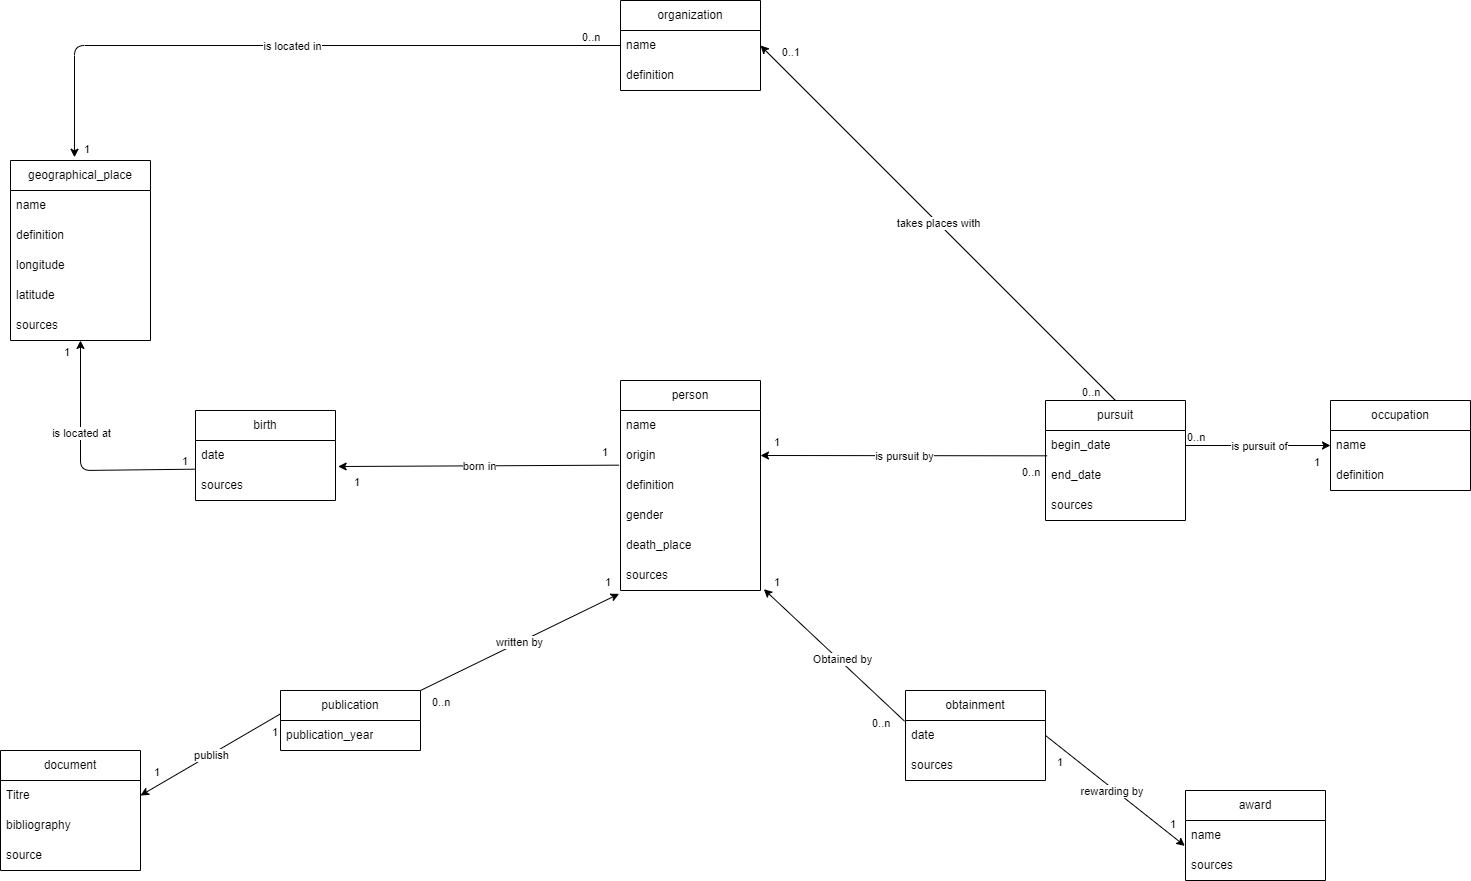

The diagram above was exported from draw.io. Its source (the exported page's mxGraphModel, read from the mxfile embedded in the PNG):
<mxGraphModel dx="1605" dy="1527" grid="1" gridSize="10" guides="1" tooltips="1" connect="1" arrows="1" fold="1" page="1" pageScale="1" pageWidth="850" pageHeight="1100" math="0" shadow="0">
  <root>
    <mxCell id="0" />
    <mxCell id="1" parent="0" />
    <mxCell id="2" value="person" style="swimlane;fontStyle=0;childLayout=stackLayout;horizontal=1;startSize=30;horizontalStack=0;resizeParent=1;resizeParentMax=0;resizeLast=0;collapsible=1;marginBottom=0;whiteSpace=wrap;html=1;" parent="1" vertex="1">
      <mxGeometry x="-70" y="140" width="140" height="210" as="geometry" />
    </mxCell>
    <mxCell id="3" value="name" style="text;strokeColor=none;fillColor=none;align=left;verticalAlign=middle;spacingLeft=4;spacingRight=4;overflow=hidden;points=[[0,0.5],[1,0.5]];portConstraint=eastwest;rotatable=0;whiteSpace=wrap;html=1;" parent="2" vertex="1">
      <mxGeometry y="30" width="140" height="30" as="geometry" />
    </mxCell>
    <mxCell id="7" value="origin" style="text;strokeColor=none;fillColor=none;align=left;verticalAlign=middle;spacingLeft=4;spacingRight=4;overflow=hidden;points=[[0,0.5],[1,0.5]];portConstraint=eastwest;rotatable=0;whiteSpace=wrap;html=1;" parent="2" vertex="1">
      <mxGeometry y="60" width="140" height="30" as="geometry" />
    </mxCell>
    <mxCell id="92" value="definition" style="text;strokeColor=none;fillColor=none;align=left;verticalAlign=middle;spacingLeft=4;spacingRight=4;overflow=hidden;points=[[0,0.5],[1,0.5]];portConstraint=eastwest;rotatable=0;whiteSpace=wrap;html=1;" parent="2" vertex="1">
      <mxGeometry y="90" width="140" height="30" as="geometry" />
    </mxCell>
    <mxCell id="57" value="gender" style="text;strokeColor=none;fillColor=none;align=left;verticalAlign=middle;spacingLeft=4;spacingRight=4;overflow=hidden;points=[[0,0.5],[1,0.5]];portConstraint=eastwest;rotatable=0;whiteSpace=wrap;html=1;" parent="2" vertex="1">
      <mxGeometry y="120" width="140" height="30" as="geometry" />
    </mxCell>
    <mxCell id="58" value="death_place" style="text;strokeColor=none;fillColor=none;align=left;verticalAlign=middle;spacingLeft=4;spacingRight=4;overflow=hidden;points=[[0,0.5],[1,0.5]];portConstraint=eastwest;rotatable=0;whiteSpace=wrap;html=1;" parent="2" vertex="1">
      <mxGeometry y="150" width="140" height="30" as="geometry" />
    </mxCell>
    <mxCell id="99" value="sources" style="text;strokeColor=none;fillColor=none;align=left;verticalAlign=middle;spacingLeft=4;spacingRight=4;overflow=hidden;points=[[0,0.5],[1,0.5]];portConstraint=eastwest;rotatable=0;whiteSpace=wrap;html=1;" parent="2" vertex="1">
      <mxGeometry y="180" width="140" height="30" as="geometry" />
    </mxCell>
    <mxCell id="8" value="organization" style="swimlane;fontStyle=0;childLayout=stackLayout;horizontal=1;startSize=30;horizontalStack=0;resizeParent=1;resizeParentMax=0;resizeLast=0;collapsible=1;marginBottom=0;whiteSpace=wrap;html=1;" parent="1" vertex="1">
      <mxGeometry x="-70" y="-240" width="140" height="90" as="geometry" />
    </mxCell>
    <mxCell id="9" value="name" style="text;strokeColor=none;fillColor=none;align=left;verticalAlign=middle;spacingLeft=4;spacingRight=4;overflow=hidden;points=[[0,0.5],[1,0.5]];portConstraint=eastwest;rotatable=0;whiteSpace=wrap;html=1;" parent="8" vertex="1">
      <mxGeometry y="30" width="140" height="30" as="geometry" />
    </mxCell>
    <mxCell id="10" value="definition" style="text;strokeColor=none;fillColor=none;align=left;verticalAlign=middle;spacingLeft=4;spacingRight=4;overflow=hidden;points=[[0,0.5],[1,0.5]];portConstraint=eastwest;rotatable=0;whiteSpace=wrap;html=1;" parent="8" vertex="1">
      <mxGeometry y="60" width="140" height="30" as="geometry" />
    </mxCell>
    <mxCell id="14" value="pursuit" style="swimlane;fontStyle=0;childLayout=stackLayout;horizontal=1;startSize=30;horizontalStack=0;resizeParent=1;resizeParentMax=0;resizeLast=0;collapsible=1;marginBottom=0;whiteSpace=wrap;html=1;" parent="1" vertex="1">
      <mxGeometry x="355" y="160" width="140" height="120" as="geometry" />
    </mxCell>
    <mxCell id="15" value="begin_date" style="text;strokeColor=none;fillColor=none;align=left;verticalAlign=middle;spacingLeft=4;spacingRight=4;overflow=hidden;points=[[0,0.5],[1,0.5]];portConstraint=eastwest;rotatable=0;whiteSpace=wrap;html=1;" parent="14" vertex="1">
      <mxGeometry y="30" width="140" height="30" as="geometry" />
    </mxCell>
    <mxCell id="16" value="end_date" style="text;strokeColor=none;fillColor=none;align=left;verticalAlign=middle;spacingLeft=4;spacingRight=4;overflow=hidden;points=[[0,0.5],[1,0.5]];portConstraint=eastwest;rotatable=0;whiteSpace=wrap;html=1;" parent="14" vertex="1">
      <mxGeometry y="60" width="140" height="30" as="geometry" />
    </mxCell>
    <mxCell id="101" value="sources" style="text;strokeColor=none;fillColor=none;align=left;verticalAlign=middle;spacingLeft=4;spacingRight=4;overflow=hidden;points=[[0,0.5],[1,0.5]];portConstraint=eastwest;rotatable=0;whiteSpace=wrap;html=1;" parent="14" vertex="1">
      <mxGeometry y="90" width="140" height="30" as="geometry" />
    </mxCell>
    <mxCell id="18" value="geographical_place" style="swimlane;fontStyle=0;childLayout=stackLayout;horizontal=1;startSize=30;horizontalStack=0;resizeParent=1;resizeParentMax=0;resizeLast=0;collapsible=1;marginBottom=0;whiteSpace=wrap;html=1;" parent="1" vertex="1">
      <mxGeometry x="-680" y="-80" width="140" height="180" as="geometry" />
    </mxCell>
    <mxCell id="19" value="name" style="text;strokeColor=none;fillColor=none;align=left;verticalAlign=middle;spacingLeft=4;spacingRight=4;overflow=hidden;points=[[0,0.5],[1,0.5]];portConstraint=eastwest;rotatable=0;whiteSpace=wrap;html=1;" parent="18" vertex="1">
      <mxGeometry y="30" width="140" height="30" as="geometry" />
    </mxCell>
    <mxCell id="20" value="definition" style="text;strokeColor=none;fillColor=none;align=left;verticalAlign=middle;spacingLeft=4;spacingRight=4;overflow=hidden;points=[[0,0.5],[1,0.5]];portConstraint=eastwest;rotatable=0;whiteSpace=wrap;html=1;" parent="18" vertex="1">
      <mxGeometry y="60" width="140" height="30" as="geometry" />
    </mxCell>
    <mxCell id="21" value="longitude" style="text;strokeColor=none;fillColor=none;align=left;verticalAlign=middle;spacingLeft=4;spacingRight=4;overflow=hidden;points=[[0,0.5],[1,0.5]];portConstraint=eastwest;rotatable=0;whiteSpace=wrap;html=1;" parent="18" vertex="1">
      <mxGeometry y="90" width="140" height="30" as="geometry" />
    </mxCell>
    <mxCell id="22" value="latitude" style="text;strokeColor=none;fillColor=none;align=left;verticalAlign=middle;spacingLeft=4;spacingRight=4;overflow=hidden;points=[[0,0.5],[1,0.5]];portConstraint=eastwest;rotatable=0;whiteSpace=wrap;html=1;" parent="18" vertex="1">
      <mxGeometry y="120" width="140" height="30" as="geometry" />
    </mxCell>
    <mxCell id="103" value="sources" style="text;strokeColor=none;fillColor=none;align=left;verticalAlign=middle;spacingLeft=4;spacingRight=4;overflow=hidden;points=[[0,0.5],[1,0.5]];portConstraint=eastwest;rotatable=0;whiteSpace=wrap;html=1;" parent="18" vertex="1">
      <mxGeometry y="150" width="140" height="30" as="geometry" />
    </mxCell>
    <mxCell id="23" value="publication" style="swimlane;fontStyle=0;childLayout=stackLayout;horizontal=1;startSize=30;horizontalStack=0;resizeParent=1;resizeParentMax=0;resizeLast=0;collapsible=1;marginBottom=0;whiteSpace=wrap;html=1;" parent="1" vertex="1">
      <mxGeometry x="-410" y="450" width="140" height="60" as="geometry" />
    </mxCell>
    <mxCell id="26" value="publication_year" style="text;strokeColor=none;fillColor=none;align=left;verticalAlign=middle;spacingLeft=4;spacingRight=4;overflow=hidden;points=[[0,0.5],[1,0.5]];portConstraint=eastwest;rotatable=0;whiteSpace=wrap;html=1;" parent="23" vertex="1">
      <mxGeometry y="30" width="140" height="30" as="geometry" />
    </mxCell>
    <mxCell id="34" value="award" style="swimlane;fontStyle=0;childLayout=stackLayout;horizontal=1;startSize=30;horizontalStack=0;resizeParent=1;resizeParentMax=0;resizeLast=0;collapsible=1;marginBottom=0;whiteSpace=wrap;html=1;" parent="1" vertex="1">
      <mxGeometry x="495" y="550" width="140" height="90" as="geometry" />
    </mxCell>
    <mxCell id="35" value="name" style="text;strokeColor=none;fillColor=none;align=left;verticalAlign=middle;spacingLeft=4;spacingRight=4;overflow=hidden;points=[[0,0.5],[1,0.5]];portConstraint=eastwest;rotatable=0;whiteSpace=wrap;html=1;" parent="34" vertex="1">
      <mxGeometry y="30" width="140" height="30" as="geometry" />
    </mxCell>
    <mxCell id="98" value="sources" style="text;strokeColor=none;fillColor=none;align=left;verticalAlign=middle;spacingLeft=4;spacingRight=4;overflow=hidden;points=[[0,0.5],[1,0.5]];portConstraint=eastwest;rotatable=0;whiteSpace=wrap;html=1;" parent="34" vertex="1">
      <mxGeometry y="60" width="140" height="30" as="geometry" />
    </mxCell>
    <mxCell id="38" value="occupation" style="swimlane;fontStyle=0;childLayout=stackLayout;horizontal=1;startSize=30;horizontalStack=0;resizeParent=1;resizeParentMax=0;resizeLast=0;collapsible=1;marginBottom=0;whiteSpace=wrap;html=1;" parent="1" vertex="1">
      <mxGeometry x="640" y="160" width="140" height="90" as="geometry" />
    </mxCell>
    <mxCell id="39" value="name" style="text;strokeColor=none;fillColor=none;align=left;verticalAlign=middle;spacingLeft=4;spacingRight=4;overflow=hidden;points=[[0,0.5],[1,0.5]];portConstraint=eastwest;rotatable=0;whiteSpace=wrap;html=1;" parent="38" vertex="1">
      <mxGeometry y="30" width="140" height="30" as="geometry" />
    </mxCell>
    <mxCell id="40" value="definition" style="text;strokeColor=none;fillColor=none;align=left;verticalAlign=middle;spacingLeft=4;spacingRight=4;overflow=hidden;points=[[0,0.5],[1,0.5]];portConstraint=eastwest;rotatable=0;whiteSpace=wrap;html=1;" parent="38" vertex="1">
      <mxGeometry y="60" width="140" height="30" as="geometry" />
    </mxCell>
    <mxCell id="42" value="" style="endArrow=classic;html=1;entryX=0;entryY=0.5;entryDx=0;entryDy=0;exitX=1;exitY=0.5;exitDx=0;exitDy=0;" parent="1" source="15" target="39" edge="1">
      <mxGeometry relative="1" as="geometry">
        <mxPoint x="310" y="184.5" as="sourcePoint" />
        <mxPoint x="470" y="184.5" as="targetPoint" />
      </mxGeometry>
    </mxCell>
    <mxCell id="43" value="is pursuit of" style="edgeLabel;resizable=0;html=1;align=center;verticalAlign=middle;" parent="42" connectable="0" vertex="1">
      <mxGeometry relative="1" as="geometry" />
    </mxCell>
    <mxCell id="44" value="0..n" style="edgeLabel;resizable=0;html=1;align=left;verticalAlign=bottom;" parent="42" connectable="0" vertex="1">
      <mxGeometry x="-1" relative="1" as="geometry" />
    </mxCell>
    <mxCell id="45" value="1" style="edgeLabel;resizable=0;html=1;align=right;verticalAlign=bottom;" parent="42" connectable="0" vertex="1">
      <mxGeometry x="1" relative="1" as="geometry">
        <mxPoint x="-10" y="25" as="offset" />
      </mxGeometry>
    </mxCell>
    <mxCell id="47" value="" style="endArrow=classic;html=1;exitX=0.012;exitY=-0.156;exitDx=0;exitDy=0;exitPerimeter=0;entryX=1;entryY=0.5;entryDx=0;entryDy=0;" parent="1" source="16" target="7" edge="1">
      <mxGeometry relative="1" as="geometry">
        <mxPoint x="260" y="50" as="sourcePoint" />
        <mxPoint x="70" y="200" as="targetPoint" />
      </mxGeometry>
    </mxCell>
    <mxCell id="48" value="is pursuit by" style="edgeLabel;resizable=0;html=1;align=center;verticalAlign=middle;" parent="47" connectable="0" vertex="1">
      <mxGeometry relative="1" as="geometry" />
    </mxCell>
    <mxCell id="49" value="0..n" style="edgeLabel;resizable=0;html=1;align=left;verticalAlign=bottom;" parent="47" connectable="0" vertex="1">
      <mxGeometry x="-1" relative="1" as="geometry">
        <mxPoint x="-27" y="25" as="offset" />
      </mxGeometry>
    </mxCell>
    <mxCell id="50" value="1" style="edgeLabel;resizable=0;html=1;align=right;verticalAlign=bottom;" parent="47" connectable="0" vertex="1">
      <mxGeometry x="1" relative="1" as="geometry">
        <mxPoint x="20" y="-5" as="offset" />
      </mxGeometry>
    </mxCell>
    <mxCell id="51" value="birth" style="swimlane;fontStyle=0;childLayout=stackLayout;horizontal=1;startSize=30;horizontalStack=0;resizeParent=1;resizeParentMax=0;resizeLast=0;collapsible=1;marginBottom=0;whiteSpace=wrap;html=1;" parent="1" vertex="1">
      <mxGeometry x="-495" y="170" width="140" height="90" as="geometry" />
    </mxCell>
    <mxCell id="53" value="date" style="text;strokeColor=none;fillColor=none;align=left;verticalAlign=middle;spacingLeft=4;spacingRight=4;overflow=hidden;points=[[0,0.5],[1,0.5]];portConstraint=eastwest;rotatable=0;whiteSpace=wrap;html=1;" parent="51" vertex="1">
      <mxGeometry y="30" width="140" height="30" as="geometry" />
    </mxCell>
    <mxCell id="54" value="sources" style="text;strokeColor=none;fillColor=none;align=left;verticalAlign=middle;spacingLeft=4;spacingRight=4;overflow=hidden;points=[[0,0.5],[1,0.5]];portConstraint=eastwest;rotatable=0;whiteSpace=wrap;html=1;" parent="51" vertex="1">
      <mxGeometry y="60" width="140" height="30" as="geometry" />
    </mxCell>
    <mxCell id="60" value="" style="endArrow=classic;html=1;exitX=-0.01;exitY=0.822;exitDx=0;exitDy=0;entryX=1.019;entryY=0.867;entryDx=0;entryDy=0;entryPerimeter=0;exitPerimeter=0;" parent="1" source="7" target="53" edge="1">
      <mxGeometry relative="1" as="geometry">
        <mxPoint x="-320" y="199.5" as="sourcePoint" />
        <mxPoint x="-160" y="199.5" as="targetPoint" />
      </mxGeometry>
    </mxCell>
    <mxCell id="61" value="born in" style="edgeLabel;resizable=0;html=1;align=center;verticalAlign=middle;" parent="60" connectable="0" vertex="1">
      <mxGeometry relative="1" as="geometry" />
    </mxCell>
    <mxCell id="62" value="1" style="edgeLabel;resizable=0;html=1;align=left;verticalAlign=bottom;" parent="60" connectable="0" vertex="1">
      <mxGeometry x="-1" relative="1" as="geometry">
        <mxPoint x="-19" y="-5" as="offset" />
      </mxGeometry>
    </mxCell>
    <mxCell id="63" value="1" style="edgeLabel;resizable=0;html=1;align=right;verticalAlign=bottom;" parent="60" connectable="0" vertex="1">
      <mxGeometry x="1" relative="1" as="geometry">
        <mxPoint x="22" y="24" as="offset" />
      </mxGeometry>
    </mxCell>
    <mxCell id="64" value="" style="endArrow=classic;html=1;exitX=0.002;exitY=0.956;exitDx=0;exitDy=0;exitPerimeter=0;" parent="1" source="53" edge="1">
      <mxGeometry relative="1" as="geometry">
        <mxPoint x="-580" y="140" as="sourcePoint" />
        <mxPoint x="-610" y="100" as="targetPoint" />
        <Array as="points">
          <mxPoint x="-610" y="230" />
        </Array>
      </mxGeometry>
    </mxCell>
    <mxCell id="65" value="is located at" style="edgeLabel;resizable=0;html=1;align=center;verticalAlign=middle;" parent="64" connectable="0" vertex="1">
      <mxGeometry relative="1" as="geometry">
        <mxPoint y="-30" as="offset" />
      </mxGeometry>
    </mxCell>
    <mxCell id="66" value="1" style="edgeLabel;resizable=0;html=1;align=left;verticalAlign=bottom;" parent="64" connectable="0" vertex="1">
      <mxGeometry x="-1" relative="1" as="geometry">
        <mxPoint x="-15" as="offset" />
      </mxGeometry>
    </mxCell>
    <mxCell id="67" value="1" style="edgeLabel;resizable=0;html=1;align=right;verticalAlign=bottom;" parent="64" connectable="0" vertex="1">
      <mxGeometry x="1" relative="1" as="geometry">
        <mxPoint x="-10" y="20" as="offset" />
      </mxGeometry>
    </mxCell>
    <mxCell id="68" value="" style="endArrow=classic;html=1;entryX=-0.01;entryY=1.111;entryDx=0;entryDy=0;entryPerimeter=0;exitX=1;exitY=0;exitDx=0;exitDy=0;" parent="1" source="23" target="99" edge="1">
      <mxGeometry relative="1" as="geometry">
        <mxPoint x="-80" y="460" as="sourcePoint" />
        <mxPoint x="-350" y="430" as="targetPoint" />
      </mxGeometry>
    </mxCell>
    <mxCell id="69" value="written by" style="edgeLabel;resizable=0;html=1;align=center;verticalAlign=middle;" parent="68" connectable="0" vertex="1">
      <mxGeometry relative="1" as="geometry" />
    </mxCell>
    <mxCell id="70" value="0..n" style="edgeLabel;resizable=0;html=1;align=left;verticalAlign=bottom;" parent="68" connectable="0" vertex="1">
      <mxGeometry x="-1" relative="1" as="geometry">
        <mxPoint x="10" y="20" as="offset" />
      </mxGeometry>
    </mxCell>
    <mxCell id="71" value="1" style="edgeLabel;resizable=0;html=1;align=right;verticalAlign=bottom;" parent="68" connectable="0" vertex="1">
      <mxGeometry x="1" relative="1" as="geometry">
        <mxPoint x="-8" y="-3" as="offset" />
      </mxGeometry>
    </mxCell>
    <mxCell id="72" value="" style="endArrow=classic;html=1;exitX=0.5;exitY=0;exitDx=0;exitDy=0;entryX=1;entryY=0.5;entryDx=0;entryDy=0;" parent="1" source="14" target="9" edge="1">
      <mxGeometry relative="1" as="geometry">
        <mxPoint x="190" y="80" as="sourcePoint" />
        <mxPoint x="120" y="-200" as="targetPoint" />
      </mxGeometry>
    </mxCell>
    <mxCell id="73" value="takes places with" style="edgeLabel;resizable=0;html=1;align=center;verticalAlign=middle;" parent="72" connectable="0" vertex="1">
      <mxGeometry relative="1" as="geometry" />
    </mxCell>
    <mxCell id="74" value="0..n" style="edgeLabel;resizable=0;html=1;align=left;verticalAlign=bottom;" parent="72" connectable="0" vertex="1">
      <mxGeometry x="-1" relative="1" as="geometry">
        <mxPoint x="-35" as="offset" />
      </mxGeometry>
    </mxCell>
    <mxCell id="75" value="0..1" style="edgeLabel;resizable=0;html=1;align=right;verticalAlign=bottom;" parent="72" connectable="0" vertex="1">
      <mxGeometry x="1" relative="1" as="geometry">
        <mxPoint x="40" y="15" as="offset" />
      </mxGeometry>
    </mxCell>
    <mxCell id="76" value="" style="endArrow=classic;html=1;entryX=1.024;entryY=0.956;entryDx=0;entryDy=0;entryPerimeter=0;exitX=-0.007;exitY=0.022;exitDx=0;exitDy=0;exitPerimeter=0;" parent="1" source="107" target="99" edge="1">
      <mxGeometry relative="1" as="geometry">
        <mxPoint x="180" y="490" as="sourcePoint" />
        <mxPoint x="180" y="290" as="targetPoint" />
      </mxGeometry>
    </mxCell>
    <mxCell id="77" value="Obtained by" style="edgeLabel;resizable=0;html=1;align=center;verticalAlign=middle;" parent="76" connectable="0" vertex="1">
      <mxGeometry relative="1" as="geometry">
        <mxPoint x="7" y="4" as="offset" />
      </mxGeometry>
    </mxCell>
    <mxCell id="78" value="0..n" style="edgeLabel;resizable=0;html=1;align=left;verticalAlign=bottom;" parent="76" connectable="0" vertex="1">
      <mxGeometry x="-1" relative="1" as="geometry">
        <mxPoint x="-34" y="10" as="offset" />
      </mxGeometry>
    </mxCell>
    <mxCell id="79" value="1" style="edgeLabel;resizable=0;html=1;align=right;verticalAlign=bottom;" parent="76" connectable="0" vertex="1">
      <mxGeometry x="1" relative="1" as="geometry">
        <mxPoint x="17" y="1" as="offset" />
      </mxGeometry>
    </mxCell>
    <mxCell id="93" value="" style="endArrow=classic;html=1;exitX=0;exitY=0.5;exitDx=0;exitDy=0;entryX=0.457;entryY=-0.018;entryDx=0;entryDy=0;entryPerimeter=0;" parent="1" source="9" target="18" edge="1">
      <mxGeometry relative="1" as="geometry">
        <mxPoint x="-410" y="-100" as="sourcePoint" />
        <mxPoint x="-250" y="-100" as="targetPoint" />
        <Array as="points">
          <mxPoint x="-616" y="-195" />
        </Array>
      </mxGeometry>
    </mxCell>
    <mxCell id="94" value="is located in" style="edgeLabel;resizable=0;html=1;align=center;verticalAlign=middle;" parent="93" connectable="0" vertex="1">
      <mxGeometry relative="1" as="geometry" />
    </mxCell>
    <mxCell id="95" value="0..n" style="edgeLabel;resizable=0;html=1;align=left;verticalAlign=bottom;" parent="93" connectable="0" vertex="1">
      <mxGeometry x="-1" relative="1" as="geometry">
        <mxPoint x="-40" as="offset" />
      </mxGeometry>
    </mxCell>
    <mxCell id="96" value="1" style="edgeLabel;resizable=0;html=1;align=right;verticalAlign=bottom;" parent="93" connectable="0" vertex="1">
      <mxGeometry x="1" relative="1" as="geometry">
        <mxPoint x="16" as="offset" />
      </mxGeometry>
    </mxCell>
    <mxCell id="104" value="obtainment" style="swimlane;fontStyle=0;childLayout=stackLayout;horizontal=1;startSize=30;horizontalStack=0;resizeParent=1;resizeParentMax=0;resizeLast=0;collapsible=1;marginBottom=0;whiteSpace=wrap;html=1;" parent="1" vertex="1">
      <mxGeometry x="215" y="450" width="140" height="90" as="geometry" />
    </mxCell>
    <mxCell id="107" value="date" style="text;strokeColor=none;fillColor=none;align=left;verticalAlign=middle;spacingLeft=4;spacingRight=4;overflow=hidden;points=[[0,0.5],[1,0.5]];portConstraint=eastwest;rotatable=0;whiteSpace=wrap;html=1;" parent="104" vertex="1">
      <mxGeometry y="30" width="140" height="30" as="geometry" />
    </mxCell>
    <mxCell id="108" value="sources" style="text;strokeColor=none;fillColor=none;align=left;verticalAlign=middle;spacingLeft=4;spacingRight=4;overflow=hidden;points=[[0,0.5],[1,0.5]];portConstraint=eastwest;rotatable=0;whiteSpace=wrap;html=1;" parent="104" vertex="1">
      <mxGeometry y="60" width="140" height="30" as="geometry" />
    </mxCell>
    <mxCell id="109" value="" style="endArrow=classic;html=1;exitX=1;exitY=0.5;exitDx=0;exitDy=0;entryX=-0.005;entryY=0.844;entryDx=0;entryDy=0;entryPerimeter=0;" parent="1" source="107" target="35" edge="1">
      <mxGeometry relative="1" as="geometry">
        <mxPoint x="330.0000000000001" y="460" as="sourcePoint" />
        <mxPoint x="438.6" y="533.99" as="targetPoint" />
      </mxGeometry>
    </mxCell>
    <mxCell id="110" value="rewarding by&amp;nbsp;" style="edgeLabel;resizable=0;html=1;align=center;verticalAlign=middle;" parent="109" connectable="0" vertex="1">
      <mxGeometry relative="1" as="geometry">
        <mxPoint x="-2" as="offset" />
      </mxGeometry>
    </mxCell>
    <mxCell id="111" value="1" style="edgeLabel;resizable=0;html=1;align=left;verticalAlign=bottom;" parent="109" connectable="0" vertex="1">
      <mxGeometry x="-1" relative="1" as="geometry">
        <mxPoint x="10" y="35" as="offset" />
      </mxGeometry>
    </mxCell>
    <mxCell id="112" value="1" style="edgeLabel;resizable=0;html=1;align=right;verticalAlign=bottom;" parent="109" connectable="0" vertex="1">
      <mxGeometry x="1" relative="1" as="geometry">
        <mxPoint x="-9" y="-14" as="offset" />
      </mxGeometry>
    </mxCell>
    <mxCell id="118" value="document" style="swimlane;fontStyle=0;childLayout=stackLayout;horizontal=1;startSize=30;horizontalStack=0;resizeParent=1;resizeParentMax=0;resizeLast=0;collapsible=1;marginBottom=0;whiteSpace=wrap;html=1;" parent="1" vertex="1">
      <mxGeometry x="-690" y="510" width="140" height="120" as="geometry" />
    </mxCell>
    <mxCell id="119" value="Titre" style="text;strokeColor=none;fillColor=none;align=left;verticalAlign=middle;spacingLeft=4;spacingRight=4;overflow=hidden;points=[[0,0.5],[1,0.5]];portConstraint=eastwest;rotatable=0;whiteSpace=wrap;html=1;" parent="118" vertex="1">
      <mxGeometry y="30" width="140" height="30" as="geometry" />
    </mxCell>
    <mxCell id="24" value="bibliography" style="text;strokeColor=none;fillColor=none;align=left;verticalAlign=middle;spacingLeft=4;spacingRight=4;overflow=hidden;points=[[0,0.5],[1,0.5]];portConstraint=eastwest;rotatable=0;whiteSpace=wrap;html=1;" parent="118" vertex="1">
      <mxGeometry y="60" width="140" height="30" as="geometry" />
    </mxCell>
    <mxCell id="120" value="source" style="text;strokeColor=none;fillColor=none;align=left;verticalAlign=middle;spacingLeft=4;spacingRight=4;overflow=hidden;points=[[0,0.5],[1,0.5]];portConstraint=eastwest;rotatable=0;whiteSpace=wrap;html=1;" parent="118" vertex="1">
      <mxGeometry y="90" width="140" height="30" as="geometry" />
    </mxCell>
    <mxCell id="121" value="" style="endArrow=classic;html=1;entryX=1;entryY=0.5;entryDx=0;entryDy=0;exitX=0;exitY=0.389;exitDx=0;exitDy=0;exitPerimeter=0;" parent="1" source="23" target="119" edge="1">
      <mxGeometry relative="1" as="geometry">
        <mxPoint x="-370" y="666.67" as="sourcePoint" />
        <mxPoint x="-171.4000000000001" y="569.9999999999999" as="targetPoint" />
      </mxGeometry>
    </mxCell>
    <mxCell id="122" value="publish" style="edgeLabel;resizable=0;html=1;align=center;verticalAlign=middle;" parent="121" connectable="0" vertex="1">
      <mxGeometry relative="1" as="geometry" />
    </mxCell>
    <mxCell id="123" value="1" style="edgeLabel;resizable=0;html=1;align=left;verticalAlign=bottom;" parent="121" connectable="0" vertex="1">
      <mxGeometry x="-1" relative="1" as="geometry">
        <mxPoint x="-10" y="27" as="offset" />
      </mxGeometry>
    </mxCell>
    <mxCell id="124" value="1" style="edgeLabel;resizable=0;html=1;align=right;verticalAlign=bottom;" parent="121" connectable="0" vertex="1">
      <mxGeometry x="1" relative="1" as="geometry">
        <mxPoint x="20" y="-15" as="offset" />
      </mxGeometry>
    </mxCell>
  </root>
</mxGraphModel>